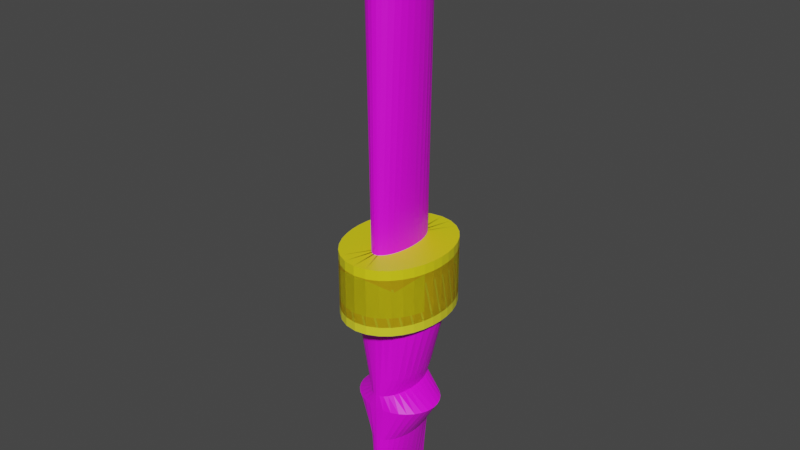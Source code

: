 # Source: Varita.blend  (saved by Blender 3.4.6; exported with 4.5.12 LTS)
import bpy
from mathutils import Matrix  # noqa: F401  (used for matrix-valued properties, if any)

bpy.ops.wm.read_factory_settings(use_empty=True)
scene = bpy.context.scene
scene.name = 'Scene'

# ---- collections
col_collection = bpy.data.collections.new('Collection'); scene.collection.children.link(col_collection)

# ---- images (referenced by path relative to the original .blend; pixels are not part of the script)
import os
ASSET_DIR = os.environ.get("B2B_ASSET_DIR", "")  # directory of the original .blend (textures are referenced by path, not embedded)
HERE = os.path.dirname(os.path.abspath(__file__))  # packed textures are extracted next to this script under _unpacked/

def load_image(name, relpath, width, height, colorspace="sRGB"):
    """Load a texture the original file referenced (path relative to the .blend, or extracted next to this script)."""
    p = next((c for c in (os.path.join(HERE, relpath), os.path.join(ASSET_DIR, relpath)) if relpath and os.path.exists(c)), "")
    if p:
        img = bpy.data.images.load(p, check_existing=True)
        img.name = name
    else:  # same state as the original file: an image datablock whose file is absent (Cycles renders it pink)
        img = bpy.data.images.new(name, width, height)
        img.source = "FILE"
        img.filepath = "//" + (relpath or name)
    img.colorspace_settings.name = colorspace
    return img
img_variata_jpg = load_image('variata.jpg', 'variata.jpg', 1024, 1024, 'sRGB')

# ---- materials (node trees are filled in below, after node groups)
mat_material_001 = bpy.data.materials.new('Material.001')
mat_material_001.use_transparent_shadow = False
mat_material_003 = bpy.data.materials.new('Material.003')
mat_material_003.use_transparent_shadow = False
mat_material_004 = bpy.data.materials.new('Material.004')
mat_material_004.use_transparent_shadow = False
mat_material_005 = bpy.data.materials.new('Material.005')
mat_material_005.use_transparent_shadow = False

# ---- material node trees
mat_material_001.use_nodes = True; mat_material_001.node_tree.nodes.clear()
_N = mat_material_001.node_tree.nodes; _L = mat_material_001.node_tree.links
n0 = _N.new('ShaderNodeBsdfPrincipled'); n0.name = 'BSDF Principista'; n0.location = (10, 300)
n0.distribution = 'GGX'
n0.subsurface_method = 'RANDOM_WALK_SKIN'
n0.inputs[3].default_value = 1.45
n0.inputs[27].default_value = (0.0, 0.0, 0.0, 1.0)
n0.inputs[28].default_value = 1.0
n1 = _N.new('ShaderNodeOutputMaterial'); n1.name = 'Material'; n1.location = (300, 300)
n2 = _N.new('ShaderNodeTexImage'); n2.name = 'Imagen'; n2.location = (-280, 280)
n2.image = img_variata_jpg
_L.new(n0.outputs[0], n1.inputs[0])
_L.new(n2.outputs[0], n0.inputs[0])
n1.is_active_output = True
mat_material_003.use_nodes = True; mat_material_003.node_tree.nodes.clear()
_N = mat_material_003.node_tree.nodes; _L = mat_material_003.node_tree.links
n0 = _N.new('ShaderNodeBsdfPrincipled'); n0.name = 'BSDF Principista'; n0.location = (10, 300)
n0.distribution = 'GGX'
n0.subsurface_method = 'RANDOM_WALK_SKIN'
n0.inputs[0].default_value = (0.8, 0.7499, 0.02687, 1.0)
n0.inputs[3].default_value = 1.45
n0.inputs[27].default_value = (0.0, 0.0, 0.0, 1.0)
n0.inputs[28].default_value = 1.0
n1 = _N.new('ShaderNodeOutputMaterial'); n1.name = 'Material'; n1.location = (300, 300)
_L.new(n0.outputs[0], n1.inputs[0])
n1.is_active_output = True
mat_material_004.use_nodes = True; mat_material_004.node_tree.nodes.clear()
_N = mat_material_004.node_tree.nodes; _L = mat_material_004.node_tree.links
n0 = _N.new('ShaderNodeBsdfPrincipled'); n0.name = 'BSDF Principista'; n0.location = (10, 300)
n0.distribution = 'GGX'
n0.subsurface_method = 'RANDOM_WALK_SKIN'
n0.inputs[0].default_value = (0.8, 0.5571, 0.00644, 1.0)
n0.inputs[3].default_value = 1.45
n0.inputs[27].default_value = (0.0, 0.0, 0.0, 1.0)
n0.inputs[28].default_value = 1.0
n1 = _N.new('ShaderNodeOutputMaterial'); n1.name = 'Material'; n1.location = (300, 300)
_L.new(n0.outputs[0], n1.inputs[0])
n1.is_active_output = True
mat_material_005.use_nodes = True; mat_material_005.node_tree.nodes.clear()
_N = mat_material_005.node_tree.nodes; _L = mat_material_005.node_tree.links
n0 = _N.new('ShaderNodeBsdfPrincipled'); n0.name = 'BSDF Principista'; n0.location = (10, 300)
n0.distribution = 'GGX'
n0.subsurface_method = 'RANDOM_WALK_SKIN'
n0.inputs[0].default_value = (0.8, 0.7207, 0.007867, 1.0)
n0.inputs[3].default_value = 1.45
n0.inputs[27].default_value = (0.0, 0.0, 0.0, 1.0)
n0.inputs[28].default_value = 1.0
n1 = _N.new('ShaderNodeOutputMaterial'); n1.name = 'Material'; n1.location = (300, 300)
_L.new(n0.outputs[0], n1.inputs[0])
n1.is_active_output = True

# ---- world
world_world = bpy.data.worlds.new('World'); scene.world = world_world
world_world.use_nodes = True; world_world.node_tree.nodes.clear()
_N = world_world.node_tree.nodes; _L = world_world.node_tree.links
n0 = _N.new('ShaderNodeOutputWorld'); n0.name = 'World Output'; n0.location = (300, 300)
n1 = _N.new('ShaderNodeBackground'); n1.name = 'Background'; n1.location = (10, 300)
n1.inputs[0].default_value = (0.05088, 0.05088, 0.05088, 1.0)
_L.new(n1.outputs[0], n0.inputs[0])
n0.is_active_output = True
world_world.color = (0.05088, 0.05088, 0.05088)
world_world.use_sun_shadow = False
world_world.sun_shadow_jitter_overblur = 0.0

# ---- meshes
me_cilindro = bpy.data.meshes.new('Cilindro')
me_cilindro.from_pydata([(0.0, 1.0, -0.3552), (9.348e-09, 1.0, 0.3552), (0.1951, 0.9808, -0.3552), (0.3456, 0.9808, 0.3552), (0.3827, 0.9239, -0.3552), (0.678, 0.9239, 0.3552), (0.5556, 0.8315, -0.3552), (0.9843, 0.8315, 0.3552), (0.7071, 0.7071, -0.3552), (1.253, 0.7071, 0.3552), (0.8315, 0.5556, -0.3552), (1.473, 0.5556, 0.3552), (0.9239, 0.3827, -0.3552), (1.637, 0.3827, 0.3552), (0.9808, 0.1951, -0.3552), (1.738, 0.1951, 0.3552), (1.0, 0.0, -0.3552), (1.772, 0.0, 0.3552), (0.9808, -0.1951, -0.3552), (1.738, -0.1951, 0.3552), (0.9239, -0.3827, -0.3552), (1.637, -0.3827, 0.3552), (0.8315, -0.5556, -0.3552), (1.473, -0.5556, 0.3552), (0.7071, -0.7071, -0.3552), (1.253, -0.7071, 0.3552), (0.5556, -0.8315, -0.3552), (0.9843, -0.8315, 0.3552), (0.3827, -0.9239, -0.3552), (0.678, -0.9239, 0.3552), (0.1951, -0.9808, -0.3552), (0.3456, -0.9808, 0.3552), (0.0, -1.0, -0.3552), (9.348e-09, -1.0, 0.3552), (-0.1951, -0.9808, -0.3552), (-0.3456, -0.9808, 0.3552), (-0.3827, -0.9239, -0.3552), (-0.678, -0.9239, 0.3552), (-0.5556, -0.8315, -0.3552), (-0.9843, -0.8315, 0.3552), (-0.7071, -0.7071, -0.3552), (-1.253, -0.7071, 0.3552), (-0.8315, -0.5556, -0.3552), (-1.473, -0.5556, 0.3552), (-0.9239, -0.3827, -0.3552), (-1.637, -0.3827, 0.3552), (-0.9808, -0.1951, -0.3552), (-1.738, -0.1951, 0.3552), (-1.0, 0.0, -0.3552), (-1.772, 0.0, 0.3552), (-0.9808, 0.1951, -0.3552), (-1.738, 0.1951, 0.3552), (-0.9239, 0.3827, -0.3552), (-1.637, 0.3827, 0.3552), (-0.8315, 0.5556, -0.3552), (-1.473, 0.5556, 0.3552), (-0.7071, 0.7071, -0.3552), (-1.253, 0.7071, 0.3552), (-0.5556, 0.8315, -0.3552), (-0.9843, 0.8315, 0.3552), (-0.3827, 0.9239, -0.3552), (-0.678, 0.9239, 0.3552), (-0.1951, 0.9808, -0.3552), (-0.3456, 0.9808, 0.3552), (2.865e-08, 1.0, -0.5545), (0.1376, 0.9808, -0.5545), (0.27, 0.9239, -0.5545), (0.392, 0.8315, -0.5545), (0.4989, 0.7071, -0.5545), (0.5866, 0.5556, -0.5545), (0.6518, 0.3827, -0.5545), (0.692, 0.1951, -0.5545), (0.7055, 0.0, -0.5545), (0.692, -0.1951, -0.5545), (0.6518, -0.3827, -0.5545), (0.5866, -0.5556, -0.5545), (0.4989, -0.7071, -0.5545), (0.392, -0.8315, -0.5545), (0.27, -0.9239, -0.5545), (0.1376, -0.9808, -0.5545), (2.865e-08, -1.0, -0.5545), (-0.1376, -0.9808, -0.5545), (-0.27, -0.9239, -0.5545), (-0.392, -0.8315, -0.5545), (-0.4989, -0.7071, -0.5545), (-0.5866, -0.5556, -0.5545), (-0.6518, -0.3827, -0.5545), (-0.692, -0.1951, -0.5545), (-0.7055, 0.0, -0.5545), (-0.692, 0.1951, -0.5545), (-0.6518, 0.3827, -0.5545), (-0.5866, 0.5556, -0.5545), (-0.4989, 0.7071, -0.5545), (-0.392, 0.8315, -0.5545), (-0.27, 0.9239, -0.5545), (-0.1376, 0.9808, -0.5545), (1.965e-08, 1.0, -0.7095), (0.3149, 0.9808, -0.7095), (0.6176, 0.9239, -0.7095), (0.8967, 0.8315, -0.7095), (1.141, 0.7071, -0.7095), (1.342, 0.5556, -0.7095), (1.491, 0.3827, -0.7095), (1.583, 0.1951, -0.7095), (1.614, 0.0, -0.7095), (1.583, -0.1951, -0.7095), (1.491, -0.3827, -0.7095), (1.342, -0.5556, -0.7095), (1.141, -0.7071, -0.7095), (0.8967, -0.8315, -0.7095), (0.6176, -0.9239, -0.7095), (0.3149, -0.9808, -0.7095), (1.965e-08, -1.0, -0.7095), (-0.3149, -0.9808, -0.7095), (-0.6176, -0.9239, -0.7095), (-0.8967, -0.8315, -0.7095), (-1.141, -0.7071, -0.7095), (-1.342, -0.5556, -0.7095), (-1.491, -0.3827, -0.7095), (-1.583, -0.1951, -0.7095), (-1.614, 0.0, -0.7095), (-1.583, 0.1951, -0.7095), (-1.491, 0.3827, -0.7095), (-1.342, 0.5556, -0.7095), (-1.141, 0.7071, -0.7095), (-0.8967, 0.8315, -0.7095), (-0.6176, 0.9239, -0.7095), (-0.3149, 0.9808, -0.7095), (-1.482e-09, 1.0, -1.086), (0.1491, 0.9808, -1.086), (0.2926, 0.9239, -1.086), (0.4247, 0.8315, -1.086), (0.5406, 0.7071, -1.086), (0.6357, 0.5556, -1.086), (0.7063, 0.3827, -1.086), (0.7498, 0.1951, -1.086), (0.7645, 0.0, -1.086), (0.7498, -0.1951, -1.086), (0.7063, -0.3827, -1.086), (0.6357, -0.5556, -1.086), (0.5406, -0.7071, -1.086), (0.4247, -0.8315, -1.086), (0.2926, -0.9239, -1.086), (0.1491, -0.9808, -1.086), (-1.482e-09, -1.0, -1.086), (-0.1491, -0.9808, -1.086), (-0.2926, -0.9239, -1.086), (-0.4247, -0.8315, -1.086), (-0.5406, -0.7071, -1.086), (-0.6357, -0.5556, -1.086), (-0.7063, -0.3827, -1.086), (-0.7498, -0.1951, -1.086), (-0.7645, 0.0, -1.086), (-0.7498, 0.1951, -1.086), (-0.7063, 0.3827, -1.086), (-0.6357, 0.5556, -1.086), (-0.5406, 0.7071, -1.086), (-0.4247, 0.8315, -1.086), (-0.2926, 0.9239, -1.086), (-0.1491, 0.9808, -1.086), (-2.266e-07, 1.0, -1.961), (0.04653, 0.9808, -1.961), (0.09127, 0.9239, -1.961), (0.1325, 0.8315, -1.961), (0.1686, 0.7071, -1.961), (0.1983, 0.5556, -1.961), (0.2203, 0.3827, -1.961), (0.2339, 0.1951, -1.961), (0.2385, 0.0, -1.961), (0.2339, -0.1951, -1.961), (0.2203, -0.3827, -1.961), (0.1983, -0.5556, -1.961), (0.1686, -0.7071, -1.961), (0.1325, -0.8315, -1.961), (0.09127, -0.9239, -1.961), (0.04653, -0.9808, -1.961), (-2.266e-07, -1.0, -1.961), (-0.04653, -0.9808, -1.961), (-0.09127, -0.9239, -1.961), (-0.1325, -0.8315, -1.961), (-0.1686, -0.7071, -1.961), (-0.1983, -0.5556, -1.961), (-0.2203, -0.3827, -1.961), (-0.2339, -0.1951, -1.961), (-0.2385, 0.0, -1.961), (-0.2339, 0.1951, -1.961), (-0.2203, 0.3827, -1.961), (-0.1983, 0.5556, -1.961), (-0.1686, 0.7071, -1.961), (-0.1325, 0.8315, -1.961), (-0.09127, 0.9239, -1.961), (-0.04653, 0.9808, -1.961), (-5.693e-08, 1.0, 0.5545), (0.1074, 0.9808, 0.5545), (0.2107, 0.9239, 0.5545), (0.3059, 0.8315, 0.5545), (0.3893, 0.7071, 0.5545), (0.4578, 0.5556, 0.5545), (0.5086, 0.3827, 0.5545), (0.54, 0.1951, 0.5545), (0.5505, 0.0, 0.5545), (0.54, -0.1951, 0.5545), (0.5086, -0.3827, 0.5545), (0.4578, -0.5556, 0.5545), (0.3893, -0.7071, 0.5545), (0.3059, -0.8315, 0.5545), (0.2107, -0.9239, 0.5545), (0.1074, -0.9808, 0.5545), (-5.693e-08, -1.0, 0.5545), (-0.1074, -0.9808, 0.5545), (-0.2107, -0.9239, 0.5545), (-0.3059, -0.8315, 0.5545), (-0.3893, -0.7071, 0.5545), (-0.4578, -0.5556, 0.5545), (-0.5086, -0.3827, 0.5545), (-0.54, -0.1951, 0.5545), (-0.5505, 0.0, 0.5545), (-0.54, 0.1951, 0.5545), (-0.5086, 0.3827, 0.5545), (-0.4578, 0.5556, 0.5545), (-0.3893, 0.7071, 0.5545), (-0.3059, 0.8315, 0.5545), (-0.2107, 0.9239, 0.5545), (-0.1074, 0.9808, 0.5545), (-8.38e-07, 1.0, 3.511), (0.1714, 0.9808, 3.511), (0.3361, 0.9239, 3.511), (0.488, 0.8315, 3.511), (0.6211, 0.7071, 3.511), (0.7303, 0.5556, 3.511), (0.8115, 0.3827, 3.511), (0.8614, 0.1951, 3.511), (0.8783, 0.0, 3.511), (0.8614, -0.1951, 3.511), (0.8115, -0.3827, 3.511), (0.7303, -0.5556, 3.511), (0.6211, -0.7071, 3.511), (0.488, -0.8315, 3.511), (0.3361, -0.9239, 3.511), (0.1714, -0.9808, 3.511), (-8.38e-07, -1.0, 3.511), (-0.1714, -0.9808, 3.511), (-0.3361, -0.9239, 3.511), (-0.488, -0.8315, 3.511), (-0.6211, -0.7071, 3.511), (-0.7303, -0.5556, 3.511), (-0.8115, -0.3827, 3.511), (-0.8614, -0.1951, 3.511), (-0.8783, 0.0, 3.511), (-0.8614, 0.1951, 3.511), (-0.8115, 0.3827, 3.511), (-0.7303, 0.5556, 3.511), (-0.6211, 0.7071, 3.511), (-0.488, 0.8315, 3.511), (-0.3361, 0.9239, 3.511), (-0.1714, 0.9808, 3.511), (-7.488e-07, 1.0, 3.97), (0.07049, 0.9808, 3.97), (0.1383, 0.9239, 3.97), (0.2007, 0.8315, 3.97), (0.2555, 0.7071, 3.97), (0.3004, 0.5556, 3.97), (0.3338, 0.3827, 3.97), (0.3544, 0.1951, 3.97), (0.3613, 0.0, 3.97), (0.3544, -0.1951, 3.97), (0.3338, -0.3827, 3.97), (0.3004, -0.5556, 3.97), (0.2555, -0.7071, 3.97), (0.2007, -0.8315, 3.97), (0.1383, -0.9239, 3.97), (0.07049, -0.9808, 3.97), (-7.488e-07, -1.0, 3.97), (-0.07049, -0.9808, 3.97), (-0.1383, -0.9239, 3.97), (-0.2007, -0.8315, 3.97), (-0.2555, -0.7071, 3.97), (-0.3004, -0.5556, 3.97), (-0.3338, -0.3827, 3.97), (-0.3544, -0.1951, 3.97), (-0.3613, 0.0, 3.97), (-0.3544, 0.1951, 3.97), (-0.3338, 0.3827, 3.97), (-0.3004, 0.5556, 3.97), (-0.2555, 0.7071, 3.97), (-0.2007, 0.8315, 3.97), (-0.1383, 0.9239, 3.97), (-0.07049, 0.9808, 3.97), (1.535e-06, 1.0, 4.334), (0.001086, 0.9808, 4.334), (0.002129, 0.9239, 4.334), (0.00309, 0.8315, 4.334), (0.003932, 0.7071, 4.334), (0.004623, 0.5556, 4.334), (0.005137, 0.3827, 4.334), (0.005453, 0.1951, 4.334), (0.00556, 0.0, 4.334), (0.005453, -0.1951, 4.334), (0.005137, -0.3827, 4.334), (0.004623, -0.5556, 4.334), (0.003932, -0.7071, 4.334), (0.00309, -0.8315, 4.334), (0.002129, -0.9239, 4.334), (0.001086, -0.9808, 4.334), (1.535e-06, -1.0, 4.334), (-0.001083, -0.9808, 4.334), (-0.002126, -0.9239, 4.334), (-0.003087, -0.8315, 4.334), (-0.003929, -0.7071, 4.334), (-0.00462, -0.5556, 4.334), (-0.005134, -0.3827, 4.334), (-0.00545, -0.1951, 4.334), (-0.005557, 0.0, 4.334), (-0.00545, 0.1951, 4.334), (-0.005134, 0.3827, 4.334), (-0.00462, 0.5556, 4.334), (-0.003929, 0.7071, 4.334), (-0.003087, 0.8315, 4.334), (-0.002126, 0.9239, 4.334), (-0.001083, 0.9808, 4.334)], [], [(0, 1, 3, 2), (2, 3, 5, 4), (4, 5, 7, 6), (6, 7, 9, 8), (8, 9, 11, 10), (10, 11, 13, 12), (12, 13, 15, 14), (14, 15, 17, 16), (16, 17, 19, 18), (18, 19, 21, 20), (20, 21, 23, 22), (22, 23, 25, 24), (24, 25, 27, 26), (26, 27, 29, 28), (28, 29, 31, 30), (30, 31, 33, 32), (32, 33, 35, 34), (34, 35, 37, 36), (36, 37, 39, 38), (38, 39, 41, 40), (40, 41, 43, 42), (42, 43, 45, 44), (44, 45, 47, 46), (46, 47, 49, 48), (48, 49, 51, 50), (50, 51, 53, 52), (52, 53, 55, 54), (54, 55, 57, 56), (56, 57, 59, 58), (58, 59, 61, 60), (15, 13, 198, 199), (60, 61, 63, 62), (62, 63, 1, 0), (14, 16, 72, 71), (83, 84, 116, 115), (32, 34, 81, 80), (50, 52, 90, 89), (6, 8, 68, 67), (24, 26, 77, 76), (42, 44, 86, 85), (60, 62, 95, 94), (16, 18, 73, 72), (34, 36, 82, 81), (52, 54, 91, 90), (8, 10, 69, 68), (26, 28, 78, 77), (44, 46, 87, 86), (0, 2, 65, 64), (62, 0, 64, 95), (18, 20, 74, 73), (36, 38, 83, 82), (54, 56, 92, 91), (10, 12, 70, 69), (28, 30, 79, 78), (46, 48, 88, 87), (2, 4, 66, 65), (20, 22, 75, 74), (38, 40, 84, 83), (56, 58, 93, 92), (12, 14, 71, 70), (30, 32, 80, 79), (48, 50, 89, 88), (4, 6, 67, 66), (22, 24, 76, 75), (40, 42, 85, 84), (58, 60, 94, 93), (118, 119, 151, 150), (70, 71, 103, 102), (84, 85, 117, 116), (71, 72, 104, 103), (85, 86, 118, 117), (72, 73, 105, 104), (86, 87, 119, 118), (73, 74, 106, 105), (87, 88, 120, 119), (74, 75, 107, 106), (88, 89, 121, 120), (75, 76, 108, 107), (89, 90, 122, 121), (76, 77, 109, 108), (90, 91, 123, 122), (77, 78, 110, 109), (64, 65, 97, 96), (91, 92, 124, 123), (78, 79, 111, 110), (65, 66, 98, 97), (92, 93, 125, 124), (79, 80, 112, 111), (66, 67, 99, 98), (93, 94, 126, 125), (80, 81, 113, 112), (67, 68, 100, 99), (94, 95, 127, 126), (81, 82, 114, 113), (68, 69, 101, 100), (95, 64, 96, 127), (82, 83, 115, 114), (69, 70, 102, 101), (153, 154, 186, 185), (105, 106, 138, 137), (119, 120, 152, 151), (106, 107, 139, 138), (120, 121, 153, 152), (107, 108, 140, 139), (121, 122, 154, 153), (108, 109, 141, 140), (122, 123, 155, 154), (109, 110, 142, 141), (96, 97, 129, 128), (123, 124, 156, 155), (110, 111, 143, 142), (97, 98, 130, 129), (124, 125, 157, 156), (111, 112, 144, 143), (98, 99, 131, 130), (125, 126, 158, 157), (112, 113, 145, 144), (99, 100, 132, 131), (126, 127, 159, 158), (113, 114, 146, 145), (100, 101, 133, 132), (127, 96, 128, 159), (114, 115, 147, 146), (101, 102, 134, 133), (115, 116, 148, 147), (102, 103, 135, 134), (116, 117, 149, 148), (103, 104, 136, 135), (117, 118, 150, 149), (104, 105, 137, 136), (160, 161, 162, 163, 164, 165, 166, 167, 168, 169, 170, 171, 172, 173, 174, 175, 176, 177, 178, 179, 180, 181, 182, 183, 184, 185, 186, 187, 188, 189, 190, 191), (140, 141, 173, 172), (154, 155, 187, 186), (141, 142, 174, 173), (128, 129, 161, 160), (155, 156, 188, 187), (142, 143, 175, 174), (129, 130, 162, 161), (156, 157, 189, 188), (143, 144, 176, 175), (130, 131, 163, 162), (157, 158, 190, 189), (144, 145, 177, 176), (131, 132, 164, 163), (158, 159, 191, 190), (145, 146, 178, 177), (132, 133, 165, 164), (159, 128, 160, 191), (146, 147, 179, 178), (133, 134, 166, 165), (147, 148, 180, 179), (134, 135, 167, 166), (148, 149, 181, 180), (135, 136, 168, 167), (149, 150, 182, 181), (136, 137, 169, 168), (150, 151, 183, 182), (137, 138, 170, 169), (151, 152, 184, 183), (138, 139, 171, 170), (152, 153, 185, 184), (139, 140, 172, 171), (209, 208, 240, 241), (33, 31, 207, 208), (51, 49, 216, 217), (7, 5, 194, 195), (25, 23, 203, 204), (43, 41, 212, 213), (61, 59, 221, 222), (17, 15, 199, 200), (35, 33, 208, 209), (53, 51, 217, 218), (9, 7, 195, 196), (27, 25, 204, 205), (45, 43, 213, 214), (63, 61, 222, 223), (19, 17, 200, 201), (37, 35, 209, 210), (55, 53, 218, 219), (11, 9, 196, 197), (29, 27, 205, 206), (3, 1, 192, 193), (47, 45, 214, 215), (1, 63, 223, 192), (21, 19, 201, 202), (39, 37, 210, 211), (57, 55, 219, 220), (13, 11, 197, 198), (31, 29, 206, 207), (49, 47, 215, 216), (5, 3, 193, 194), (23, 21, 202, 203), (41, 39, 211, 212), (59, 57, 220, 221), (244, 243, 275, 276), (196, 195, 227, 228), (223, 222, 254, 255), (210, 209, 241, 242), (197, 196, 228, 229), (192, 223, 255, 224), (211, 210, 242, 243), (198, 197, 229, 230), (212, 211, 243, 244), (199, 198, 230, 231), (213, 212, 244, 245), (200, 199, 231, 232), (214, 213, 245, 246), (201, 200, 232, 233), (215, 214, 246, 247), (202, 201, 233, 234), (216, 215, 247, 248), (203, 202, 234, 235), (217, 216, 248, 249), (204, 203, 235, 236), (218, 217, 249, 250), (205, 204, 236, 237), (219, 218, 250, 251), (206, 205, 237, 238), (193, 192, 224, 225), (220, 219, 251, 252), (207, 206, 238, 239), (194, 193, 225, 226), (221, 220, 252, 253), (208, 207, 239, 240), (195, 194, 226, 227), (222, 221, 253, 254), (279, 278, 310, 311), (231, 230, 262, 263), (245, 244, 276, 277), (232, 231, 263, 264), (246, 245, 277, 278), (233, 232, 264, 265), (247, 246, 278, 279), (234, 233, 265, 266), (248, 247, 279, 280), (235, 234, 266, 267), (249, 248, 280, 281), (236, 235, 267, 268), (250, 249, 281, 282), (237, 236, 268, 269), (251, 250, 282, 283), (238, 237, 269, 270), (225, 224, 256, 257), (252, 251, 283, 284), (239, 238, 270, 271), (226, 225, 257, 258), (253, 252, 284, 285), (240, 239, 271, 272), (227, 226, 258, 259), (254, 253, 285, 286), (241, 240, 272, 273), (228, 227, 259, 260), (255, 254, 286, 287), (242, 241, 273, 274), (229, 228, 260, 261), (224, 255, 287, 256), (243, 242, 274, 275), (230, 229, 261, 262), (289, 288, 319, 318, 317, 316, 315, 314, 313, 312, 311, 310, 309, 308, 307, 306, 305, 304, 303, 302, 301, 300, 299, 298, 297, 296, 295, 294, 293, 292, 291, 290), (266, 265, 297, 298), (280, 279, 311, 312), (267, 266, 298, 299), (281, 280, 312, 313), (268, 267, 299, 300), (282, 281, 313, 314), (269, 268, 300, 301), (283, 282, 314, 315), (270, 269, 301, 302), (257, 256, 288, 289), (284, 283, 315, 316), (271, 270, 302, 303), (258, 257, 289, 290), (285, 284, 316, 317), (272, 271, 303, 304), (259, 258, 290, 291), (286, 285, 317, 318), (273, 272, 304, 305), (260, 259, 291, 292), (287, 286, 318, 319), (274, 273, 305, 306), (261, 260, 292, 293), (256, 287, 319, 288), (275, 274, 306, 307), (262, 261, 293, 294), (276, 275, 307, 308), (263, 262, 294, 295), (277, 276, 308, 309), (264, 263, 295, 296), (278, 277, 309, 310), (265, 264, 296, 297)])
_uv = me_cilindro.uv_layers.new(name='MapaUV')
_uv.uv.foreach_set('vector', [1.0, 0.5, 1.0, 1.0, 0.9688, 1.0, 0.9688, 0.5, 0.9688, 0.5, 0.9688, 1.0, 0.9375, 1.0, 0.9375, 0.5, 0.9375, 0.5, 0.9375, 1.0, 0.9062, 1.0, 0.9062, 0.5, 0.9062, 0.5, 0.9062, 1.0, 0.875, 1.0, 0.875, 0.5, 0.875, 0.5, 0.875, 1.0, 0.8438, 1.0, 0.8438, 0.5, 0.8438, 0.5, 0.8438, 1.0, 0.8125, 1.0, 0.8125, 0.5, 0.8125, 0.5, 0.8125, 1.0, 0.7812, 1.0, 0.7812, 0.5, 0.7812, 0.5, 0.7812, 1.0, 0.75, 1.0, 0.75, 0.5, 0.75, 0.5, 0.75, 1.0, 0.7188, 1.0, 0.7188, 0.5, 0.7188, 0.5, 0.7188, 1.0, 0.6875, 1.0, 0.6875, 0.5, 0.6875, 0.5, 0.6875, 1.0, 0.6562, 1.0, 0.6562, 0.5, 0.6562, 0.5, 0.6562, 1.0, 0.625, 1.0, 0.625, 0.5, 0.625, 0.5, 0.625, 1.0, 0.5938, 1.0, 0.5938, 0.5, 0.5938, 0.5, 0.5938, 1.0, 0.5625, 1.0, 0.5625, 0.5, 0.5625, 0.5, 0.5625, 1.0, 0.5312, 1.0, 0.5312, 0.5, 0.5312, 0.5, 0.5312, 1.0, 0.5, 1.0, 0.5, 0.5, 0.5, 0.5, 0.5, 1.0, 0.4688, 1.0, 0.4688, 0.5, 0.4688, 0.5, 0.4688, 1.0, 0.4375, 1.0, 0.4375, 0.5, 0.4375, 0.5, 0.4375, 1.0, 0.4062, 1.0, 0.4062, 0.5, 0.4062, 0.5, 0.4062, 1.0, 0.375, 1.0, 0.375, 0.5, 0.375, 0.5, 0.375, 1.0, 0.3438, 1.0, 0.3438, 0.5, 0.3438, 0.5, 0.3438, 1.0, 0.3125, 1.0, 0.3125, 0.5, 0.3125, 0.5, 0.3125, 1.0, 0.2812, 1.0, 0.2812, 0.5, 0.2812, 0.5, 0.2812, 1.0, 0.25, 1.0, 0.25, 0.5, 0.25, 0.5, 0.25, 1.0, 0.2188, 1.0, 0.2188, 0.5, 0.2188, 0.5, 0.2188, 1.0, 0.1875, 1.0, 0.1875, 0.5, 0.1875, 0.5, 0.1875, 1.0, 0.1562, 1.0, 0.1562, 0.5, 0.1562, 0.5, 0.1562, 1.0, 0.125, 1.0, 0.125, 0.5, 0.125, 0.5, 0.125, 1.0, 0.09375, 1.0, 0.09375, 0.5, 0.09375, 0.5, 0.09375, 1.0, 0.0625, 1.0, 0.0625, 0.5, 0.7812, 1.0, 0.8125, 1.0, 0.8125, 1.0, 0.7812, 1.0, 0.0625, 0.5, 0.0625, 1.0, 0.03125, 1.0, 0.03125, 0.5, 0.03125, 0.5, 0.03125, 1.0, 0.0, 1.0, 0.0, 0.5, 0.7812, 0.5, 0.75, 0.5, 0.75, 0.5, 0.7812, 0.5, 0.4062, 0.5, 0.375, 0.5, 0.375, 0.5, 0.4062, 0.5, 0.5, 0.5, 0.4688, 0.5, 0.4688, 0.5, 0.5, 0.5, 0.2188, 0.5, 0.1875, 0.5, 0.1875, 0.5, 0.2188, 0.5, 0.9062, 0.5, 0.875, 0.5, 0.875, 0.5, 0.9062, 0.5, 0.625, 0.5, 0.5938, 0.5, 0.5938, 0.5, 0.625, 0.5, 0.3438, 0.5, 0.3125, 0.5, 0.3125, 0.5, 0.3438, 0.5, 0.0625, 0.5, 0.03125, 0.5, 0.03125, 0.5, 0.0625, 0.5, 0.75, 0.5, 0.7188, 0.5, 0.7188, 0.5, 0.75, 0.5, 0.4688, 0.5, 0.4375, 0.5, 0.4375, 0.5, 0.4688, 0.5, 0.1875, 0.5, 0.1562, 0.5, 0.1562, 0.5, 0.1875, 0.5, 0.875, 0.5, 0.8438, 0.5, 0.8438, 0.5, 0.875, 0.5, 0.5938, 0.5, 0.5625, 0.5, 0.5625, 0.5, 0.5938, 0.5, 0.3125, 0.5, 0.2812, 0.5, 0.2812, 0.5, 0.3125, 0.5, 1.0, 0.5, 0.9688, 0.5, 0.9688, 0.5, 1.0, 0.5, 0.03125, 0.5, 0.0, 0.5, 0.0, 0.5, 0.03125, 0.5, 0.7188, 0.5, 0.6875, 0.5, 0.6875, 0.5, 0.7188, 0.5, 0.4375, 0.5, 0.4062, 0.5, 0.4062, 0.5, 0.4375, 0.5, 0.1562, 0.5, 0.125, 0.5, 0.125, 0.5, 0.1562, 0.5, 0.8438, 0.5, 0.8125, 0.5, 0.8125, 0.5, 0.8438, 0.5, 0.5625, 0.5, 0.5312, 0.5, 0.5312, 0.5, 0.5625, 0.5, 0.2812, 0.5, 0.25, 0.5, 0.25, 0.5, 0.2812, 0.5, 0.9688, 0.5, 0.9375, 0.5, 0.9375, 0.5, 0.9688, 0.5, 0.6875, 0.5, 0.6562, 0.5, 0.6562, 0.5, 0.6875, 0.5, 0.4062, 0.5, 0.375, 0.5, 0.375, 0.5, 0.4062, 0.5, 0.125, 0.5, 0.09375, 0.5, 0.09375, 0.5, 0.125, 0.5, 0.8125, 0.5, 0.7812, 0.5, 0.7812, 0.5, 0.8125, 0.5, 0.5312, 0.5, 0.5, 0.5, 0.5, 0.5, 0.5312, 0.5, 0.25, 0.5, 0.2188, 0.5, 0.2188, 0.5, 0.25, 0.5, 0.9375, 0.5, 0.9062, 0.5, 0.9062, 0.5, 0.9375, 0.5, 0.6562, 0.5, 0.625, 0.5, 0.625, 0.5, 0.6562, 0.5, 0.375, 0.5, 0.3438, 0.5, 0.3438, 0.5, 0.375, 0.5, 0.09375, 0.5, 0.0625, 0.5, 0.0625, 0.5, 0.09375, 0.5, 0.3125, 0.5, 0.2812, 0.5, 0.2812, 0.5, 0.3125, 0.5, 0.8125, 0.5, 0.7812, 0.5, 0.7812, 0.5, 0.8125, 0.5, 0.375, 0.5, 0.3438, 0.5, 0.3438, 0.5, 0.375, 0.5, 0.7812, 0.5, 0.75, 0.5, 0.75, 0.5, 0.7812, 0.5, 0.3438, 0.5, 0.3125, 0.5, 0.3125, 0.5, 0.3438, 0.5, 0.75, 0.5, 0.7188, 0.5, 0.7188, 0.5, 0.75, 0.5, 0.3125, 0.5, 0.2812, 0.5, 0.2812, 0.5, 0.3125, 0.5, 0.7188, 0.5, 0.6875, 0.5, 0.6875, 0.5, 0.7188, 0.5, 0.2812, 0.5, 0.25, 0.5, 0.25, 0.5, 0.2812, 0.5, 0.6875, 0.5, 0.6562, 0.5, 0.6562, 0.5, 0.6875, 0.5, 0.25, 0.5, 0.2188, 0.5, 0.2188, 0.5, 0.25, 0.5, 0.6562, 0.5, 0.625, 0.5, 0.625, 0.5, 0.6562, 0.5, 0.2188, 0.5, 0.1875, 0.5, 0.1875, 0.5, 0.2188, 0.5, 0.625, 0.5, 0.5938, 0.5, 0.5938, 0.5, 0.625, 0.5, 0.1875, 0.5, 0.1562, 0.5, 0.1562, 0.5, 0.1875, 0.5, 0.5938, 0.5, 0.5625, 0.5, 0.5625, 0.5, 0.5938, 0.5, 1.0, 0.5, 0.9688, 0.5, 0.9688, 0.5, 1.0, 0.5, 0.1562, 0.5, 0.125, 0.5, 0.125, 0.5, 0.1562, 0.5, 0.5625, 0.5, 0.5312, 0.5, 0.5312, 0.5, 0.5625, 0.5, 0.9688, 0.5, 0.9375, 0.5, 0.9375, 0.5, 0.9688, 0.5, 0.125, 0.5, 0.09375, 0.5, 0.09375, 0.5, 0.125, 0.5, 0.5312, 0.5, 0.5, 0.5, 0.5, 0.5, 0.5312, 0.5, 0.9375, 0.5, 0.9062, 0.5, 0.9062, 0.5, 0.9375, 0.5, 0.09375, 0.5, 0.0625, 0.5, 0.0625, 0.5, 0.09375, 0.5, 0.5, 0.5, 0.4688, 0.5, 0.4688, 0.5, 0.5, 0.5, 0.9062, 0.5, 0.875, 0.5, 0.875, 0.5, 0.9062, 0.5, 0.0625, 0.5, 0.03125, 0.5, 0.03125, 0.5, 0.0625, 0.5, 0.4688, 0.5, 0.4375, 0.5, 0.4375, 0.5, 0.4688, 0.5, 0.875, 0.5, 0.8438, 0.5, 0.8438, 0.5, 0.875, 0.5, 0.03125, 0.5, 0.0, 0.5, 0.0, 0.5, 0.03125, 0.5, 0.4375, 0.5, 0.4062, 0.5, 0.4062, 0.5, 0.4375, 0.5, 0.8438, 0.5, 0.8125, 0.5, 0.8125, 0.5, 0.8438, 0.5, 0.2188, 0.5, 0.1875, 0.5, 0.1875, 0.5, 0.2188, 0.5, 0.7188, 0.5, 0.6875, 0.5, 0.6875, 0.5, 0.7188, 0.5, 0.2812, 0.5, 0.25, 0.5, 0.25, 0.5, 0.2812, 0.5, 0.6875, 0.5, 0.6562, 0.5, 0.6562, 0.5, 0.6875, 0.5, 0.25, 0.5, 0.2188, 0.5, 0.2188, 0.5, 0.25, 0.5, 0.6562, 0.5, 0.625, 0.5, 0.625, 0.5, 0.6562, 0.5, 0.2188, 0.5, 0.1875, 0.5, 0.1875, 0.5, 0.2188, 0.5, 0.625, 0.5, 0.5938, 0.5, 0.5938, 0.5, 0.625, 0.5, 0.1875, 0.5, 0.1562, 0.5, 0.1562, 0.5, 0.1875, 0.5, 0.5938, 0.5, 0.5625, 0.5, 0.5625, 0.5, 0.5938, 0.5, 1.0, 0.5, 0.9688, 0.5, 0.9688, 0.5, 1.0, 0.5, 0.1562, 0.5, 0.125, 0.5, 0.125, 0.5, 0.1562, 0.5, 0.5625, 0.5, 0.5312, 0.5, 0.5312, 0.5, 0.5625, 0.5, 0.9688, 0.5, 0.9375, 0.5, 0.9375, 0.5, 0.9688, 0.5, 0.125, 0.5, 0.09375, 0.5, 0.09375, 0.5, 0.125, 0.5, 0.5312, 0.5, 0.5, 0.5, 0.5, 0.5, 0.5312, 0.5, 0.9375, 0.5, 0.9062, 0.5, 0.9062, 0.5, 0.9375, 0.5, 0.09375, 0.5, 0.0625, 0.5, 0.0625, 0.5, 0.09375, 0.5, 0.5, 0.5, 0.4688, 0.5, 0.4688, 0.5, 0.5, 0.5, 0.9062, 0.5, 0.875, 0.5, 0.875, 0.5, 0.9062, 0.5, 0.0625, 0.5, 0.03125, 0.5, 0.03125, 0.5, 0.0625, 0.5, 0.4688, 0.5, 0.4375, 0.5, 0.4375, 0.5, 0.4688, 0.5, 0.875, 0.5, 0.8438, 0.5, 0.8438, 0.5, 0.875, 0.5, 0.03125, 0.5, 0.0, 0.5, 0.0, 0.5, 0.03125, 0.5, 0.4375, 0.5, 0.4062, 0.5, 0.4062, 0.5, 0.4375, 0.5, 0.8438, 0.5, 0.8125, 0.5, 0.8125, 0.5, 0.8438, 0.5, 0.4062, 0.5, 0.375, 0.5, 0.375, 0.5, 0.4062, 0.5, 0.8125, 0.5, 0.7812, 0.5, 0.7812, 0.5, 0.8125, 0.5, 0.375, 0.5, 0.3438, 0.5, 0.3438, 0.5, 0.375, 0.5, 0.7812, 0.5, 0.75, 0.5, 0.75, 0.5, 0.7812, 0.5, 0.3438, 0.5, 0.3125, 0.5, 0.3125, 0.5, 0.3438, 0.5, 0.75, 0.5, 0.7188, 0.5, 0.7188, 0.5, 0.75, 0.5, 0.75, 0.49, 0.7968, 0.4854, 0.8418, 0.4717, 0.8833, 0.4496, 0.9197, 0.4197, 0.9496, 0.3833, 0.9717, 0.3418, 0.9854, 0.2968, 0.99, 0.25, 0.9854, 0.2032, 0.9717, 0.1582, 0.9496, 0.1167, 0.9197, 0.08029, 0.8833, 0.05045, 0.8418, 0.02827, 0.7968, 0.01461, 0.75, 0.01, 0.7032, 0.01461, 0.6582, 0.02827, 0.6167, 0.05045, 0.5803, 0.08029, 0.5504, 0.1167, 0.5283, 0.1582, 0.5146, 0.2032, 0.51, 0.25, 0.5146, 0.2968, 0.5283, 0.3418, 0.5504, 0.3833, 0.5803, 0.4197, 0.6167, 0.4496, 0.6582, 0.4717, 0.7032, 0.4854, 0.625, 0.5, 0.5938, 0.5, 0.5938, 0.5, 0.625, 0.5, 0.1875, 0.5, 0.1562, 0.5, 0.1562, 0.5, 0.1875, 0.5, 0.5938, 0.5, 0.5625, 0.5, 0.5625, 0.5, 0.5938, 0.5, 1.0, 0.5, 0.9688, 0.5, 0.9688, 0.5, 1.0, 0.5, 0.1562, 0.5, 0.125, 0.5, 0.125, 0.5, 0.1562, 0.5, 0.5625, 0.5, 0.5312, 0.5, 0.5312, 0.5, 0.5625, 0.5, 0.9688, 0.5, 0.9375, 0.5, 0.9375, 0.5, 0.9688, 0.5, 0.125, 0.5, 0.09375, 0.5, 0.09375, 0.5, 0.125, 0.5, 0.5312, 0.5, 0.5, 0.5, 0.5, 0.5, 0.5312, 0.5, 0.9375, 0.5, 0.9062, 0.5, 0.9062, 0.5, 0.9375, 0.5, 0.09375, 0.5, 0.0625, 0.5, 0.0625, 0.5, 0.09375, 0.5, 0.5, 0.5, 0.4688, 0.5, 0.4688, 0.5, 0.5, 0.5, 0.9062, 0.5, 0.875, 0.5, 0.875, 0.5, 0.9062, 0.5, 0.0625, 0.5, 0.03125, 0.5, 0.03125, 0.5, 0.0625, 0.5, 0.4688, 0.5, 0.4375, 0.5, 0.4375, 0.5, 0.4688, 0.5, 0.875, 0.5, 0.8438, 0.5, 0.8438, 0.5, 0.875, 0.5, 0.03125, 0.5, 0.0, 0.5, 0.0, 0.5, 0.03125, 0.5, 0.4375, 0.5, 0.4062, 0.5, 0.4062, 0.5, 0.4375, 0.5, 0.8438, 0.5, 0.8125, 0.5, 0.8125, 0.5, 0.8438, 0.5, 0.4062, 0.5, 0.375, 0.5, 0.375, 0.5, 0.4062, 0.5, 0.8125, 0.5, 0.7812, 0.5, 0.7812, 0.5, 0.8125, 0.5, 0.375, 0.5, 0.3438, 0.5, 0.3438, 0.5, 0.375, 0.5, 0.7812, 0.5, 0.75, 0.5, 0.75, 0.5, 0.7812, 0.5, 0.3438, 0.5, 0.3125, 0.5, 0.3125, 0.5, 0.3438, 0.5, 0.75, 0.5, 0.7188, 0.5, 0.7188, 0.5, 0.75, 0.5, 0.3125, 0.5, 0.2812, 0.5, 0.2812, 0.5, 0.3125, 0.5, 0.7188, 0.5, 0.6875, 0.5, 0.6875, 0.5, 0.7188, 0.5, 0.2812, 0.5, 0.25, 0.5, 0.25, 0.5, 0.2812, 0.5, 0.6875, 0.5, 0.6562, 0.5, 0.6562, 0.5, 0.6875, 0.5, 0.25, 0.5, 0.2188, 0.5, 0.2188, 0.5, 0.25, 0.5, 0.6562, 0.5, 0.625, 0.5, 0.625, 0.5, 0.6562, 0.5, 0.4688, 1.0, 0.5, 1.0, 0.5, 1.0, 0.4688, 1.0, 0.5, 1.0, 0.5312, 1.0, 0.5312, 1.0, 0.5, 1.0, 0.2188, 1.0, 0.25, 1.0, 0.25, 1.0, 0.2188, 1.0, 0.9062, 1.0, 0.9375, 1.0, 0.9375, 1.0, 0.9062, 1.0, 0.625, 1.0, 0.6562, 1.0, 0.6562, 1.0, 0.625, 1.0, 0.3438, 1.0, 0.375, 1.0, 0.375, 1.0, 0.3438, 1.0, 0.0625, 1.0, 0.09375, 1.0, 0.09375, 1.0, 0.0625, 1.0, 0.75, 1.0, 0.7812, 1.0, 0.7812, 1.0, 0.75, 1.0, 0.4688, 1.0, 0.5, 1.0, 0.5, 1.0, 0.4688, 1.0, 0.1875, 1.0, 0.2188, 1.0, 0.2188, 1.0, 0.1875, 1.0, 0.875, 1.0, 0.9062, 1.0, 0.9062, 1.0, 0.875, 1.0, 0.5938, 1.0, 0.625, 1.0, 0.625, 1.0, 0.5938, 1.0, 0.3125, 1.0, 0.3438, 1.0, 0.3438, 1.0, 0.3125, 1.0, 0.03125, 1.0, 0.0625, 1.0, 0.0625, 1.0, 0.03125, 1.0, 0.7188, 1.0, 0.75, 1.0, 0.75, 1.0, 0.7188, 1.0, 0.4375, 1.0, 0.4688, 1.0, 0.4688, 1.0, 0.4375, 1.0, 0.1562, 1.0, 0.1875, 1.0, 0.1875, 1.0, 0.1562, 1.0, 0.8438, 1.0, 0.875, 1.0, 0.875, 1.0, 0.8438, 1.0, 0.5625, 1.0, 0.5938, 1.0, 0.5938, 1.0, 0.5625, 1.0, 0.9688, 1.0, 1.0, 1.0, 1.0, 1.0, 0.9688, 1.0, 0.2812, 1.0, 0.3125, 1.0, 0.3125, 1.0, 0.2812, 1.0, 0.0, 1.0, 0.03125, 1.0, 0.03125, 1.0, 0.0, 1.0, 0.6875, 1.0, 0.7188, 1.0, 0.7188, 1.0, 0.6875, 1.0, 0.4062, 1.0, 0.4375, 1.0, 0.4375, 1.0, 0.4062, 1.0, 0.125, 1.0, 0.1562, 1.0, 0.1562, 1.0, 0.125, 1.0, 0.8125, 1.0, 0.8438, 1.0, 0.8438, 1.0, 0.8125, 1.0, 0.5312, 1.0, 0.5625, 1.0, 0.5625, 1.0, 0.5312, 1.0, 0.25, 1.0, 0.2812, 1.0, 0.2812, 1.0, 0.25, 1.0, 0.9375, 1.0, 0.9688, 1.0, 0.9688, 1.0, 0.9375, 1.0, 0.6562, 1.0, 0.6875, 1.0, 0.6875, 1.0, 0.6562, 1.0, 0.375, 1.0, 0.4062, 1.0, 0.4062, 1.0, 0.375, 1.0, 0.09375, 1.0, 0.125, 1.0, 0.125, 1.0, 0.09375, 1.0, 0.375, 1.0, 0.4062, 1.0, 0.4062, 1.0, 0.375, 1.0, 0.875, 1.0, 0.9062, 1.0, 0.9062, 1.0, 0.875, 1.0, 0.03125, 1.0, 0.0625, 1.0, 0.0625, 1.0, 0.03125, 1.0, 0.4375, 1.0, 0.4688, 1.0, 0.4688, 1.0, 0.4375, 1.0, 0.8438, 1.0, 0.875, 1.0, 0.875, 1.0, 0.8438, 1.0, 0.0, 1.0, 0.03125, 1.0, 0.03125, 1.0, 0.0, 1.0, 0.4062, 1.0, 0.4375, 1.0, 0.4375, 1.0, 0.4062, 1.0, 0.8125, 1.0, 0.8438, 1.0, 0.8438, 1.0, 0.8125, 1.0, 0.375, 1.0, 0.4062, 1.0, 0.4062, 1.0, 0.375, 1.0, 0.7812, 1.0, 0.8125, 1.0, 0.8125, 1.0, 0.7812, 1.0, 0.3438, 1.0, 0.375, 1.0, 0.375, 1.0, 0.3438, 1.0, 0.75, 1.0, 0.7812, 1.0, 0.7812, 1.0, 0.75, 1.0, 0.3125, 1.0, 0.3438, 1.0, 0.3438, 1.0, 0.3125, 1.0, 0.7188, 1.0, 0.75, 1.0, 0.75, 1.0, 0.7188, 1.0, 0.2812, 1.0, 0.3125, 1.0, 0.3125, 1.0, 0.2812, 1.0, 0.6875, 1.0, 0.7188, 1.0, 0.7188, 1.0, 0.6875, 1.0, 0.25, 1.0, 0.2812, 1.0, 0.2812, 1.0, 0.25, 1.0, 0.6562, 1.0, 0.6875, 1.0, 0.6875, 1.0, 0.6562, 1.0, 0.2188, 1.0, 0.25, 1.0, 0.25, 1.0, 0.2188, 1.0, 0.625, 1.0, 0.6562, 1.0, 0.6562, 1.0, 0.625, 1.0, 0.1875, 1.0, 0.2188, 1.0, 0.2188, 1.0, 0.1875, 1.0, 0.5938, 1.0, 0.625, 1.0, 0.625, 1.0, 0.5938, 1.0, 0.1562, 1.0, 0.1875, 1.0, 0.1875, 1.0, 0.1562, 1.0, 0.5625, 1.0, 0.5938, 1.0, 0.5938, 1.0, 0.5625, 1.0, 0.9688, 1.0, 1.0, 1.0, 1.0, 1.0, 0.9688, 1.0, 0.125, 1.0, 0.1562, 1.0, 0.1562, 1.0, 0.125, 1.0, 0.5312, 1.0, 0.5625, 1.0, 0.5625, 1.0, 0.5312, 1.0, 0.9375, 1.0, 0.9688, 1.0, 0.9688, 1.0, 0.9375, 1.0, 0.09375, 1.0, 0.125, 1.0, 0.125, 1.0, 0.09375, 1.0, 0.5, 1.0, 0.5312, 1.0, 0.5312, 1.0, 0.5, 1.0, 0.9062, 1.0, 0.9375, 1.0, 0.9375, 1.0, 0.9062, 1.0, 0.0625, 1.0, 0.09375, 1.0, 0.09375, 1.0, 0.0625, 1.0, 0.2812, 1.0, 0.3125, 1.0, 0.3125, 1.0, 0.2812, 1.0, 0.7812, 1.0, 0.8125, 1.0, 0.8125, 1.0, 0.7812, 1.0, 0.3438, 1.0, 0.375, 1.0, 0.375, 1.0, 0.3438, 1.0, 0.75, 1.0, 0.7812, 1.0, 0.7812, 1.0, 0.75, 1.0, 0.3125, 1.0, 0.3438, 1.0, 0.3438, 1.0, 0.3125, 1.0, 0.7188, 1.0, 0.75, 1.0, 0.75, 1.0, 0.7188, 1.0, 0.2812, 1.0, 0.3125, 1.0, 0.3125, 1.0, 0.2812, 1.0, 0.6875, 1.0, 0.7188, 1.0, 0.7188, 1.0, 0.6875, 1.0, 0.25, 1.0, 0.2812, 1.0, 0.2812, 1.0, 0.25, 1.0, 0.6562, 1.0, 0.6875, 1.0, 0.6875, 1.0, 0.6562, 1.0, 0.2188, 1.0, 0.25, 1.0, 0.25, 1.0, 0.2188, 1.0, 0.625, 1.0, 0.6562, 1.0, 0.6562, 1.0, 0.625, 1.0, 0.1875, 1.0, 0.2188, 1.0, 0.2188, 1.0, 0.1875, 1.0, 0.5938, 1.0, 0.625, 1.0, 0.625, 1.0, 0.5938, 1.0, 0.1562, 1.0, 0.1875, 1.0, 0.1875, 1.0, 0.1562, 1.0, 0.5625, 1.0, 0.5938, 1.0, 0.5938, 1.0, 0.5625, 1.0, 0.9688, 1.0, 1.0, 1.0, 1.0, 1.0, 0.9688, 1.0, 0.125, 1.0, 0.1562, 1.0, 0.1562, 1.0, 0.125, 1.0, 0.5312, 1.0, 0.5625, 1.0, 0.5625, 1.0, 0.5312, 1.0, 0.9375, 1.0, 0.9688, 1.0, 0.9688, 1.0, 0.9375, 1.0, 0.09375, 1.0, 0.125, 1.0, 0.125, 1.0, 0.09375, 1.0, 0.5, 1.0, 0.5312, 1.0, 0.5312, 1.0, 0.5, 1.0, 0.9062, 1.0, 0.9375, 1.0, 0.9375, 1.0, 0.9062, 1.0, 0.0625, 1.0, 0.09375, 1.0, 0.09375, 1.0, 0.0625, 1.0, 0.4688, 1.0, 0.5, 1.0, 0.5, 1.0, 0.4688, 1.0, 0.875, 1.0, 0.9062, 1.0, 0.9062, 1.0, 0.875, 1.0, 0.03125, 1.0, 0.0625, 1.0, 0.0625, 1.0, 0.03125, 1.0, 0.4375, 1.0, 0.4688, 1.0, 0.4688, 1.0, 0.4375, 1.0, 0.8438, 1.0, 0.875, 1.0, 0.875, 1.0, 0.8438, 1.0, 0.0, 1.0, 0.03125, 1.0, 0.03125, 1.0, 0.0, 1.0, 0.4062, 1.0, 0.4375, 1.0, 0.4375, 1.0, 0.4062, 1.0, 0.8125, 1.0, 0.8438, 1.0, 0.8438, 1.0, 0.8125, 1.0, 0.2968, 0.4854, 0.25, 0.49, 0.2032, 0.4854, 0.1582, 0.4717, 0.1167, 0.4496, 0.08029, 0.4197, 0.05045, 0.3833, 0.02827, 0.3418, 0.01461, 0.2968, 0.01, 0.25, 0.01461, 0.2032, 0.02827, 0.1582, 0.05045, 0.1167, 0.08029, 0.08029, 0.1167, 0.05045, 0.1582, 0.02827, 0.2032, 0.01461, 0.25, 0.01, 0.2968, 0.01461, 0.3418, 0.02827, 0.3833, 0.05045, 0.4197, 0.08029, 0.4496, 0.1167, 0.4717, 0.1582, 0.4854, 0.2032, 0.49, 0.25, 0.4854, 0.2968, 0.4717, 0.3418, 0.4496, 0.3833, 0.4197, 0.4197, 0.3833, 0.4496, 0.3418, 0.4717, 0.6875, 1.0, 0.7188, 1.0, 0.7188, 1.0, 0.6875, 1.0, 0.25, 1.0, 0.2812, 1.0, 0.2812, 1.0, 0.25, 1.0, 0.6562, 1.0, 0.6875, 1.0, 0.6875, 1.0, 0.6562, 1.0, 0.2188, 1.0, 0.25, 1.0, 0.25, 1.0, 0.2188, 1.0, 0.625, 1.0, 0.6562, 1.0, 0.6562, 1.0, 0.625, 1.0, 0.1875, 1.0, 0.2188, 1.0, 0.2188, 1.0, 0.1875, 1.0, 0.5938, 1.0, 0.625, 1.0, 0.625, 1.0, 0.5938, 1.0, 0.1562, 1.0, 0.1875, 1.0, 0.1875, 1.0, 0.1562, 1.0, 0.5625, 1.0, 0.5938, 1.0, 0.5938, 1.0, 0.5625, 1.0, 0.9688, 1.0, 1.0, 1.0, 1.0, 1.0, 0.9688, 1.0, 0.125, 1.0, 0.1562, 1.0, 0.1562, 1.0, 0.125, 1.0, 0.5312, 1.0, 0.5625, 1.0, 0.5625, 1.0, 0.5312, 1.0, 0.9375, 1.0, 0.9688, 1.0, 0.9688, 1.0, 0.9375, 1.0, 0.09375, 1.0, 0.125, 1.0, 0.125, 1.0, 0.09375, 1.0, 0.5, 1.0, 0.5312, 1.0, 0.5312, 1.0, 0.5, 1.0, 0.9062, 1.0, 0.9375, 1.0, 0.9375, 1.0, 0.9062, 1.0, 0.0625, 1.0, 0.09375, 1.0, 0.09375, 1.0, 0.0625, 1.0, 0.4688, 1.0, 0.5, 1.0, 0.5, 1.0, 0.4688, 1.0, 0.875, 1.0, 0.9062, 1.0, 0.9062, 1.0, 0.875, 1.0, 0.03125, 1.0, 0.0625, 1.0, 0.0625, 1.0, 0.03125, 1.0, 0.4375, 1.0, 0.4688, 1.0, 0.4688, 1.0, 0.4375, 1.0, 0.8438, 1.0, 0.875, 1.0, 0.875, 1.0, 0.8438, 1.0, 0.0, 1.0, 0.03125, 1.0, 0.03125, 1.0, 0.0, 1.0, 0.4062, 1.0, 0.4375, 1.0, 0.4375, 1.0, 0.4062, 1.0, 0.8125, 1.0, 0.8438, 1.0, 0.8438, 1.0, 0.8125, 1.0, 0.375, 1.0, 0.4062, 1.0, 0.4062, 1.0, 0.375, 1.0, 0.7812, 1.0, 0.8125, 1.0, 0.8125, 1.0, 0.7812, 1.0, 0.3438, 1.0, 0.375, 1.0, 0.375, 1.0, 0.3438, 1.0, 0.75, 1.0, 0.7812, 1.0, 0.7812, 1.0, 0.75, 1.0, 0.3125, 1.0, 0.3438, 1.0, 0.3438, 1.0, 0.3125, 1.0, 0.7188, 1.0, 0.75, 1.0, 0.75, 1.0, 0.7188, 1.0])
me_cilindro.materials.append(mat_material_001)
me_cilindro.update()
me_c_rculo = bpy.data.meshes.new('Círculo')
me_c_rculo.from_pydata([(2.962, 0.4024, 0.5813), (2.912, 0.3947, 0.5813), (2.864, 0.3718, 0.5813), (2.819, 0.3346, 0.5813), (2.78, 0.2845, 0.5813), (2.748, 0.2236, 0.5813), (2.725, 0.154, 0.5813), (2.71, 0.07851, 0.5813), (2.705, 3.112e-09, 0.5813), (2.71, -0.07851, 0.5813), (2.725, -0.154, 0.5813), (2.748, -0.2236, 0.5813), (2.78, -0.2845, 0.5813), (2.819, -0.3346, 0.5813), (2.864, -0.3718, 0.5813), (2.912, -0.3947, 0.5813), (2.962, -0.4024, 0.5813), (3.012, -0.3947, 0.5813), (3.06, -0.3718, 0.5813), (3.105, -0.3346, 0.5813), (3.144, -0.2845, 0.5813), (3.176, -0.2236, 0.5813), (3.2, -0.154, 0.5813), (3.214, -0.07851, 0.5813), (3.219, 3.112e-09, 0.5813), (3.214, 0.07851, 0.5813), (3.2, 0.154, 0.5813), (3.176, 0.2236, 0.5813), (3.144, 0.2845, 0.5813), (3.105, 0.3346, 0.5813), (3.06, 0.3718, 0.5813), (3.012, 0.3947, 0.5813)], [(1, 0), (2, 1), (3, 2), (4, 3), (5, 4), (6, 5), (7, 6), (8, 7), (9, 8), (10, 9), (11, 10), (12, 11), (13, 12), (14, 13), (15, 14), (16, 15), (17, 16), (18, 17), (19, 18), (20, 19), (21, 20), (22, 21), (23, 22), (24, 23), (25, 24), (26, 25), (27, 26), (28, 27), (29, 28), (30, 29), (31, 30), (0, 31)], [])
_uv = me_c_rculo.uv_layers.new(name='MapaUV')
_uv.uv.foreach_set('vector', [])
me_c_rculo.materials.append(mat_material_003)
me_c_rculo.update()
me_c_rculo_001 = bpy.data.meshes.new('Círculo.001')
me_c_rculo_001.from_pydata([(2.962, 0.4024, 0.5813), (2.912, 0.3947, 0.5813), (2.864, 0.3718, 0.5813), (2.819, 0.3346, 0.5813), (2.78, 0.2845, 0.5813), (2.748, 0.2236, 0.5813), (2.725, 0.154, 0.5813), (2.71, 0.07851, 0.5813), (2.705, 3.112e-09, 0.5813), (2.71, -0.07851, 0.5813), (2.725, -0.154, 0.5813), (2.748, -0.2236, 0.5813), (2.78, -0.2845, 0.5813), (2.819, -0.3346, 0.5813), (2.864, -0.3718, 0.5813), (2.912, -0.3947, 0.5813), (2.962, -0.4024, 0.5813), (3.012, -0.3947, 0.5813), (3.06, -0.3718, 0.5813), (3.105, -0.3346, 0.5813), (3.144, -0.2845, 0.5813), (3.176, -0.2236, 0.5813), (3.2, -0.154, 0.5813), (3.214, -0.07851, 0.5813), (3.219, 3.112e-09, 0.5813), (3.214, 0.07851, 0.5813), (3.2, 0.154, 0.5813), (3.176, 0.2236, 0.5813), (3.144, 0.2845, 0.5813), (3.105, 0.3346, 0.5813), (3.06, 0.3718, 0.5813), (3.012, 0.3947, 0.5813)], [(1, 0), (2, 1), (3, 2), (4, 3), (5, 4), (6, 5), (7, 6), (8, 7), (9, 8), (10, 9), (11, 10), (12, 11), (13, 12), (14, 13), (15, 14), (16, 15), (17, 16), (18, 17), (19, 18), (20, 19), (21, 20), (22, 21), (23, 22), (24, 23), (25, 24), (26, 25), (27, 26), (28, 27), (29, 28), (30, 29), (31, 30), (0, 31)], [])
_uv = me_c_rculo_001.uv_layers.new(name='MapaUV')
_uv.uv.foreach_set('vector', [])
me_c_rculo_001.materials.append(mat_material_004)
me_c_rculo_001.update()
me_c_rculo_002 = bpy.data.meshes.new('Círculo.002')
me_c_rculo_002.from_pydata([(2.962, 0.4024, 0.5813), (2.912, 0.3947, 0.5813), (2.864, 0.3718, 0.5813), (2.819, 0.3346, 0.5813), (2.78, 0.2845, 0.5813), (2.748, 0.2236, 0.5813), (2.725, 0.154, 0.5813), (2.71, 0.07851, 0.5813), (2.705, 3.112e-09, 0.5813), (2.71, -0.07851, 0.5813), (2.725, -0.154, 0.5813), (2.748, -0.2236, 0.5813), (2.78, -0.2845, 0.5813), (2.819, -0.3346, 0.5813), (2.864, -0.3718, 0.5813), (2.912, -0.3947, 0.5813), (2.962, -0.4024, 0.5813), (3.012, -0.3947, 0.5813), (3.06, -0.3718, 0.5813), (3.105, -0.3346, 0.5813), (3.144, -0.2845, 0.5813), (3.176, -0.2236, 0.5813), (3.2, -0.154, 0.5813), (3.214, -0.07851, 0.5813), (3.219, 3.112e-09, 0.5813), (3.214, 0.07851, 0.5813), (3.2, 0.154, 0.5813), (3.176, 0.2236, 0.5813), (3.144, 0.2845, 0.5813), (3.105, 0.3346, 0.5813), (3.06, 0.3718, 0.5813), (3.012, 0.3947, 0.5813)], [(1, 0), (2, 1), (3, 2), (4, 3), (5, 4), (6, 5), (7, 6), (8, 7), (9, 8), (10, 9), (11, 10), (12, 11), (13, 12), (14, 13), (15, 14), (16, 15), (17, 16), (18, 17), (19, 18), (20, 19), (21, 20), (22, 21), (23, 22), (24, 23), (25, 24), (26, 25), (27, 26), (28, 27), (29, 28), (30, 29), (31, 30), (0, 31)], [])
_uv = me_c_rculo_002.uv_layers.new(name='MapaUV')
_uv.uv.foreach_set('vector', [])
me_c_rculo_002.materials.append(mat_material_005)
me_c_rculo_002.update()

# ---- objects
ob_cilindro = bpy.data.objects.new('Cilindro', me_cilindro)
ob_c_rculo = bpy.data.objects.new('Círculo', me_c_rculo)
ob_c_rculo_001 = bpy.data.objects.new('Círculo.001', me_c_rculo_001)
ob_c_rculo_002 = bpy.data.objects.new('Círculo.002', me_c_rculo_002)

# ---- transforms, parenting, visibility, modifiers, constraints
ob_cilindro.location = (0.0, 0.0, 0.0)
ob_cilindro.scale = (0.2691, 0.3697, 1.0)
ob_c_rculo.location = (-2.966, 0.0, 0.0)
_m = ob_c_rculo.modifiers.new('Forrar', 'SKIN')
ob_c_rculo_001.location = (-2.966, 0.0, 0.09228)
_m = ob_c_rculo_001.modifiers.new('Forrar', 'SKIN')
ob_c_rculo_002.location = (-2.966, 0.0, 0.1938)
_m = ob_c_rculo_002.modifiers.new('Forrar', 'SKIN')

# ---- collection membership
col_collection.objects.link(ob_cilindro)
col_collection.objects.link(ob_c_rculo)
col_collection.objects.link(ob_c_rculo_001)
col_collection.objects.link(ob_c_rculo_002)

# ---- scene / render settings (as saved in the file)
scene.frame_start = 1; scene.frame_end = 250; scene.frame_set(1)
scene.render.engine = 'BLENDER_EEVEE_NEXT'
scene.cycles.sampling_pattern = 'TABULATED_SOBOL'
scene.cycles.use_light_tree = False
scene.view_settings.view_transform = 'Filmic'
bpy.context.view_layer.update()

# ---- added for rendering (the .blend has no active camera and no usable light): camera, sun
cam_auto = bpy.data.cameras.new('AutoCamera')
cam_auto.lens = 50.0
cam_auto.sensor_width = 36.0
cam_auto.clip_end = 1000.0
ob_auto_camera = bpy.data.objects.new('AutoCamera', cam_auto)
scene.collection.objects.link(ob_auto_camera)
ob_auto_camera.location = (5.94324, -7.13189, 5.94111)
ob_auto_camera.rotation_euler = (1.09748, -7.21219e-08, 0.694738)
scene.camera = ob_auto_camera
light_auto_sun = bpy.data.lights.new('AutoSun', 'SUN')
light_auto_sun.energy = 3.0
light_auto_sun.angle = 0.0523599
ob_auto_sun = bpy.data.objects.new('AutoSun', light_auto_sun)
scene.collection.objects.link(ob_auto_sun)
ob_auto_sun.rotation_euler = (0.872665, 0.174533, 0.523599)
bpy.context.view_layer.update()
